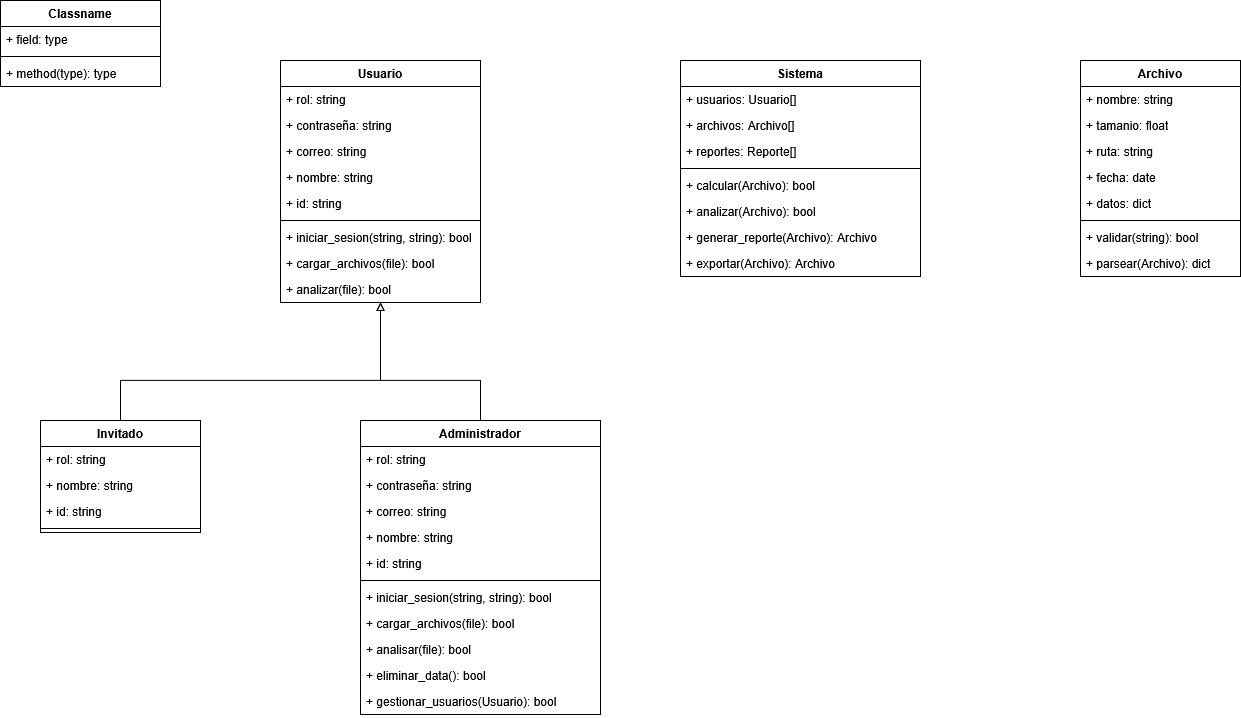

The diagram above was exported from draw.io. Its source (the exported page's mxGraphModel, read from the mxfile embedded in the PNG):
<mxGraphModel dx="3600" dy="1664" grid="1" gridSize="10" guides="1" tooltips="1" connect="1" arrows="1" fold="1" page="1" pageScale="1" pageWidth="850" pageHeight="1100" math="0" shadow="0">
  <root>
    <mxCell id="0" />
    <mxCell id="1" parent="0" />
    <mxCell id="pe1fhA_yYCQgNtNuZVMz-16" value="Usuario" style="swimlane;fontStyle=1;align=center;verticalAlign=top;childLayout=stackLayout;horizontal=1;startSize=26;horizontalStack=0;resizeParent=1;resizeParentMax=0;resizeLast=0;collapsible=1;marginBottom=0;whiteSpace=wrap;html=1;" parent="1" vertex="1">
      <mxGeometry x="-80" y="280" width="200" height="242" as="geometry" />
    </mxCell>
    <mxCell id="pe1fhA_yYCQgNtNuZVMz-50" value="&lt;div&gt;+ rol: string&lt;/div&gt;" style="text;strokeColor=none;fillColor=none;align=left;verticalAlign=top;spacingLeft=4;spacingRight=4;overflow=hidden;rotatable=0;points=[[0,0.5],[1,0.5]];portConstraint=eastwest;whiteSpace=wrap;html=1;" parent="pe1fhA_yYCQgNtNuZVMz-16" vertex="1">
      <mxGeometry y="26" width="200" height="26" as="geometry" />
    </mxCell>
    <mxCell id="pe1fhA_yYCQgNtNuZVMz-49" value="&lt;div&gt;+ contraseña: string&lt;/div&gt;" style="text;strokeColor=none;fillColor=none;align=left;verticalAlign=top;spacingLeft=4;spacingRight=4;overflow=hidden;rotatable=0;points=[[0,0.5],[1,0.5]];portConstraint=eastwest;whiteSpace=wrap;html=1;" parent="pe1fhA_yYCQgNtNuZVMz-16" vertex="1">
      <mxGeometry y="52" width="200" height="26" as="geometry" />
    </mxCell>
    <mxCell id="pe1fhA_yYCQgNtNuZVMz-48" value="+ correo: string" style="text;strokeColor=none;fillColor=none;align=left;verticalAlign=top;spacingLeft=4;spacingRight=4;overflow=hidden;rotatable=0;points=[[0,0.5],[1,0.5]];portConstraint=eastwest;whiteSpace=wrap;html=1;" parent="pe1fhA_yYCQgNtNuZVMz-16" vertex="1">
      <mxGeometry y="78" width="200" height="26" as="geometry" />
    </mxCell>
    <mxCell id="pe1fhA_yYCQgNtNuZVMz-47" value="+ nombre: string" style="text;strokeColor=none;fillColor=none;align=left;verticalAlign=top;spacingLeft=4;spacingRight=4;overflow=hidden;rotatable=0;points=[[0,0.5],[1,0.5]];portConstraint=eastwest;whiteSpace=wrap;html=1;" parent="pe1fhA_yYCQgNtNuZVMz-16" vertex="1">
      <mxGeometry y="104" width="200" height="26" as="geometry" />
    </mxCell>
    <mxCell id="pe1fhA_yYCQgNtNuZVMz-46" value="&lt;div&gt;+ id: string&lt;/div&gt;" style="text;strokeColor=none;fillColor=none;align=left;verticalAlign=top;spacingLeft=4;spacingRight=4;overflow=hidden;rotatable=0;points=[[0,0.5],[1,0.5]];portConstraint=eastwest;whiteSpace=wrap;html=1;" parent="pe1fhA_yYCQgNtNuZVMz-16" vertex="1">
      <mxGeometry y="130" width="200" height="26" as="geometry" />
    </mxCell>
    <mxCell id="pe1fhA_yYCQgNtNuZVMz-18" value="" style="line;strokeWidth=1;fillColor=none;align=left;verticalAlign=middle;spacingTop=-1;spacingLeft=3;spacingRight=3;rotatable=0;labelPosition=right;points=[];portConstraint=eastwest;strokeColor=inherit;" parent="pe1fhA_yYCQgNtNuZVMz-16" vertex="1">
      <mxGeometry y="156" width="200" height="8" as="geometry" />
    </mxCell>
    <mxCell id="pe1fhA_yYCQgNtNuZVMz-19" value="+ iniciar_sesion(string, string): bool" style="text;strokeColor=none;fillColor=none;align=left;verticalAlign=top;spacingLeft=4;spacingRight=4;overflow=hidden;rotatable=0;points=[[0,0.5],[1,0.5]];portConstraint=eastwest;whiteSpace=wrap;html=1;" parent="pe1fhA_yYCQgNtNuZVMz-16" vertex="1">
      <mxGeometry y="164" width="200" height="26" as="geometry" />
    </mxCell>
    <mxCell id="pe1fhA_yYCQgNtNuZVMz-52" value="+ cargar_archivos(file): bool" style="text;strokeColor=none;fillColor=none;align=left;verticalAlign=top;spacingLeft=4;spacingRight=4;overflow=hidden;rotatable=0;points=[[0,0.5],[1,0.5]];portConstraint=eastwest;whiteSpace=wrap;html=1;" parent="pe1fhA_yYCQgNtNuZVMz-16" vertex="1">
      <mxGeometry y="190" width="200" height="26" as="geometry" />
    </mxCell>
    <mxCell id="pe1fhA_yYCQgNtNuZVMz-51" value="+ analizar(file): bool" style="text;strokeColor=none;fillColor=none;align=left;verticalAlign=top;spacingLeft=4;spacingRight=4;overflow=hidden;rotatable=0;points=[[0,0.5],[1,0.5]];portConstraint=eastwest;whiteSpace=wrap;html=1;" parent="pe1fhA_yYCQgNtNuZVMz-16" vertex="1">
      <mxGeometry y="216" width="200" height="26" as="geometry" />
    </mxCell>
    <mxCell id="pe1fhA_yYCQgNtNuZVMz-65" style="edgeStyle=orthogonalEdgeStyle;rounded=0;orthogonalLoop=1;jettySize=auto;html=1;endArrow=block;endFill=0;" parent="1" source="pe1fhA_yYCQgNtNuZVMz-53" target="pe1fhA_yYCQgNtNuZVMz-16" edge="1">
      <mxGeometry relative="1" as="geometry">
        <Array as="points">
          <mxPoint x="120" y="600" />
          <mxPoint x="20" y="600" />
        </Array>
      </mxGeometry>
    </mxCell>
    <mxCell id="pe1fhA_yYCQgNtNuZVMz-53" value="Administrador" style="swimlane;fontStyle=1;align=center;verticalAlign=top;childLayout=stackLayout;horizontal=1;startSize=26;horizontalStack=0;resizeParent=1;resizeParentMax=0;resizeLast=0;collapsible=1;marginBottom=0;whiteSpace=wrap;html=1;" parent="1" vertex="1">
      <mxGeometry y="640" width="240" height="294" as="geometry" />
    </mxCell>
    <mxCell id="pe1fhA_yYCQgNtNuZVMz-54" value="&lt;div&gt;+ rol: string&lt;/div&gt;" style="text;strokeColor=none;fillColor=none;align=left;verticalAlign=top;spacingLeft=4;spacingRight=4;overflow=hidden;rotatable=0;points=[[0,0.5],[1,0.5]];portConstraint=eastwest;whiteSpace=wrap;html=1;" parent="pe1fhA_yYCQgNtNuZVMz-53" vertex="1">
      <mxGeometry y="26" width="240" height="26" as="geometry" />
    </mxCell>
    <mxCell id="pe1fhA_yYCQgNtNuZVMz-55" value="&lt;div&gt;+ contraseña: string&lt;/div&gt;" style="text;strokeColor=none;fillColor=none;align=left;verticalAlign=top;spacingLeft=4;spacingRight=4;overflow=hidden;rotatable=0;points=[[0,0.5],[1,0.5]];portConstraint=eastwest;whiteSpace=wrap;html=1;" parent="pe1fhA_yYCQgNtNuZVMz-53" vertex="1">
      <mxGeometry y="52" width="240" height="26" as="geometry" />
    </mxCell>
    <mxCell id="pe1fhA_yYCQgNtNuZVMz-56" value="+ correo: string" style="text;strokeColor=none;fillColor=none;align=left;verticalAlign=top;spacingLeft=4;spacingRight=4;overflow=hidden;rotatable=0;points=[[0,0.5],[1,0.5]];portConstraint=eastwest;whiteSpace=wrap;html=1;" parent="pe1fhA_yYCQgNtNuZVMz-53" vertex="1">
      <mxGeometry y="78" width="240" height="26" as="geometry" />
    </mxCell>
    <mxCell id="pe1fhA_yYCQgNtNuZVMz-57" value="+ nombre: string" style="text;strokeColor=none;fillColor=none;align=left;verticalAlign=top;spacingLeft=4;spacingRight=4;overflow=hidden;rotatable=0;points=[[0,0.5],[1,0.5]];portConstraint=eastwest;whiteSpace=wrap;html=1;" parent="pe1fhA_yYCQgNtNuZVMz-53" vertex="1">
      <mxGeometry y="104" width="240" height="26" as="geometry" />
    </mxCell>
    <mxCell id="pe1fhA_yYCQgNtNuZVMz-58" value="&lt;div&gt;+ id: string&lt;/div&gt;" style="text;strokeColor=none;fillColor=none;align=left;verticalAlign=top;spacingLeft=4;spacingRight=4;overflow=hidden;rotatable=0;points=[[0,0.5],[1,0.5]];portConstraint=eastwest;whiteSpace=wrap;html=1;" parent="pe1fhA_yYCQgNtNuZVMz-53" vertex="1">
      <mxGeometry y="130" width="240" height="26" as="geometry" />
    </mxCell>
    <mxCell id="pe1fhA_yYCQgNtNuZVMz-59" value="" style="line;strokeWidth=1;fillColor=none;align=left;verticalAlign=middle;spacingTop=-1;spacingLeft=3;spacingRight=3;rotatable=0;labelPosition=right;points=[];portConstraint=eastwest;strokeColor=inherit;" parent="pe1fhA_yYCQgNtNuZVMz-53" vertex="1">
      <mxGeometry y="156" width="240" height="8" as="geometry" />
    </mxCell>
    <mxCell id="pe1fhA_yYCQgNtNuZVMz-60" value="+ iniciar_sesion(string, string): bool" style="text;strokeColor=none;fillColor=none;align=left;verticalAlign=top;spacingLeft=4;spacingRight=4;overflow=hidden;rotatable=0;points=[[0,0.5],[1,0.5]];portConstraint=eastwest;whiteSpace=wrap;html=1;" parent="pe1fhA_yYCQgNtNuZVMz-53" vertex="1">
      <mxGeometry y="164" width="240" height="26" as="geometry" />
    </mxCell>
    <mxCell id="pe1fhA_yYCQgNtNuZVMz-61" value="+ cargar_archivos(file): bool" style="text;strokeColor=none;fillColor=none;align=left;verticalAlign=top;spacingLeft=4;spacingRight=4;overflow=hidden;rotatable=0;points=[[0,0.5],[1,0.5]];portConstraint=eastwest;whiteSpace=wrap;html=1;" parent="pe1fhA_yYCQgNtNuZVMz-53" vertex="1">
      <mxGeometry y="190" width="240" height="26" as="geometry" />
    </mxCell>
    <mxCell id="pe1fhA_yYCQgNtNuZVMz-63" value="+ analisar(file): bool" style="text;strokeColor=none;fillColor=none;align=left;verticalAlign=top;spacingLeft=4;spacingRight=4;overflow=hidden;rotatable=0;points=[[0,0.5],[1,0.5]];portConstraint=eastwest;whiteSpace=wrap;html=1;" parent="pe1fhA_yYCQgNtNuZVMz-53" vertex="1">
      <mxGeometry y="216" width="240" height="26" as="geometry" />
    </mxCell>
    <mxCell id="pe1fhA_yYCQgNtNuZVMz-62" value="+ eliminar_data(): bool" style="text;strokeColor=none;fillColor=none;align=left;verticalAlign=top;spacingLeft=4;spacingRight=4;overflow=hidden;rotatable=0;points=[[0,0.5],[1,0.5]];portConstraint=eastwest;whiteSpace=wrap;html=1;" parent="pe1fhA_yYCQgNtNuZVMz-53" vertex="1">
      <mxGeometry y="242" width="240" height="26" as="geometry" />
    </mxCell>
    <mxCell id="pe1fhA_yYCQgNtNuZVMz-64" value="+ gestionar_usuarios(Usuario): bool" style="text;strokeColor=none;fillColor=none;align=left;verticalAlign=top;spacingLeft=4;spacingRight=4;overflow=hidden;rotatable=0;points=[[0,0.5],[1,0.5]];portConstraint=eastwest;whiteSpace=wrap;html=1;" parent="pe1fhA_yYCQgNtNuZVMz-53" vertex="1">
      <mxGeometry y="268" width="240" height="26" as="geometry" />
    </mxCell>
    <mxCell id="pe1fhA_yYCQgNtNuZVMz-71" value="Sistema" style="swimlane;fontStyle=1;align=center;verticalAlign=top;childLayout=stackLayout;horizontal=1;startSize=26;horizontalStack=0;resizeParent=1;resizeParentMax=0;resizeLast=0;collapsible=1;marginBottom=0;whiteSpace=wrap;html=1;" parent="1" vertex="1">
      <mxGeometry x="320" y="280" width="240" height="216" as="geometry" />
    </mxCell>
    <mxCell id="pe1fhA_yYCQgNtNuZVMz-72" value="+ usuarios: Usuario[]" style="text;strokeColor=none;fillColor=none;align=left;verticalAlign=top;spacingLeft=4;spacingRight=4;overflow=hidden;rotatable=0;points=[[0,0.5],[1,0.5]];portConstraint=eastwest;whiteSpace=wrap;html=1;" parent="pe1fhA_yYCQgNtNuZVMz-71" vertex="1">
      <mxGeometry y="26" width="240" height="26" as="geometry" />
    </mxCell>
    <mxCell id="pe1fhA_yYCQgNtNuZVMz-88" value="+ archivos: Archivo[]" style="text;strokeColor=none;fillColor=none;align=left;verticalAlign=top;spacingLeft=4;spacingRight=4;overflow=hidden;rotatable=0;points=[[0,0.5],[1,0.5]];portConstraint=eastwest;whiteSpace=wrap;html=1;" parent="pe1fhA_yYCQgNtNuZVMz-71" vertex="1">
      <mxGeometry y="52" width="240" height="26" as="geometry" />
    </mxCell>
    <mxCell id="pe1fhA_yYCQgNtNuZVMz-89" value="+ reportes: Reporte[]" style="text;strokeColor=none;fillColor=none;align=left;verticalAlign=top;spacingLeft=4;spacingRight=4;overflow=hidden;rotatable=0;points=[[0,0.5],[1,0.5]];portConstraint=eastwest;whiteSpace=wrap;html=1;" parent="pe1fhA_yYCQgNtNuZVMz-71" vertex="1">
      <mxGeometry y="78" width="240" height="26" as="geometry" />
    </mxCell>
    <mxCell id="pe1fhA_yYCQgNtNuZVMz-73" value="" style="line;strokeWidth=1;fillColor=none;align=left;verticalAlign=middle;spacingTop=-1;spacingLeft=3;spacingRight=3;rotatable=0;labelPosition=right;points=[];portConstraint=eastwest;strokeColor=inherit;" parent="pe1fhA_yYCQgNtNuZVMz-71" vertex="1">
      <mxGeometry y="104" width="240" height="8" as="geometry" />
    </mxCell>
    <mxCell id="pe1fhA_yYCQgNtNuZVMz-74" value="+ calcular(Archivo): bool" style="text;strokeColor=none;fillColor=none;align=left;verticalAlign=top;spacingLeft=4;spacingRight=4;overflow=hidden;rotatable=0;points=[[0,0.5],[1,0.5]];portConstraint=eastwest;whiteSpace=wrap;html=1;" parent="pe1fhA_yYCQgNtNuZVMz-71" vertex="1">
      <mxGeometry y="112" width="240" height="26" as="geometry" />
    </mxCell>
    <mxCell id="pe1fhA_yYCQgNtNuZVMz-75" value="+ analizar(Archivo): bool" style="text;strokeColor=none;fillColor=none;align=left;verticalAlign=top;spacingLeft=4;spacingRight=4;overflow=hidden;rotatable=0;points=[[0,0.5],[1,0.5]];portConstraint=eastwest;whiteSpace=wrap;html=1;" parent="pe1fhA_yYCQgNtNuZVMz-71" vertex="1">
      <mxGeometry y="138" width="240" height="26" as="geometry" />
    </mxCell>
    <mxCell id="pe1fhA_yYCQgNtNuZVMz-87" value="+ generar_reporte(Archivo): Archivo" style="text;strokeColor=none;fillColor=none;align=left;verticalAlign=top;spacingLeft=4;spacingRight=4;overflow=hidden;rotatable=0;points=[[0,0.5],[1,0.5]];portConstraint=eastwest;whiteSpace=wrap;html=1;" parent="pe1fhA_yYCQgNtNuZVMz-71" vertex="1">
      <mxGeometry y="164" width="240" height="26" as="geometry" />
    </mxCell>
    <mxCell id="pe1fhA_yYCQgNtNuZVMz-91" value="+ exportar(Archivo): Archivo" style="text;strokeColor=none;fillColor=none;align=left;verticalAlign=top;spacingLeft=4;spacingRight=4;overflow=hidden;rotatable=0;points=[[0,0.5],[1,0.5]];portConstraint=eastwest;whiteSpace=wrap;html=1;" parent="pe1fhA_yYCQgNtNuZVMz-71" vertex="1">
      <mxGeometry y="190" width="240" height="26" as="geometry" />
    </mxCell>
    <mxCell id="pe1fhA_yYCQgNtNuZVMz-105" style="edgeStyle=orthogonalEdgeStyle;rounded=0;orthogonalLoop=1;jettySize=auto;html=1;endArrow=block;endFill=0;" parent="1" source="pe1fhA_yYCQgNtNuZVMz-76" target="pe1fhA_yYCQgNtNuZVMz-16" edge="1">
      <mxGeometry relative="1" as="geometry">
        <Array as="points">
          <mxPoint x="-240" y="600" />
          <mxPoint x="20" y="600" />
        </Array>
      </mxGeometry>
    </mxCell>
    <mxCell id="pe1fhA_yYCQgNtNuZVMz-76" value="Invitado" style="swimlane;fontStyle=1;align=center;verticalAlign=top;childLayout=stackLayout;horizontal=1;startSize=26;horizontalStack=0;resizeParent=1;resizeParentMax=0;resizeLast=0;collapsible=1;marginBottom=0;whiteSpace=wrap;html=1;" parent="1" vertex="1">
      <mxGeometry x="-320" y="640" width="160" height="112" as="geometry" />
    </mxCell>
    <mxCell id="pe1fhA_yYCQgNtNuZVMz-77" value="&lt;div&gt;+ rol: string&lt;/div&gt;" style="text;strokeColor=none;fillColor=none;align=left;verticalAlign=top;spacingLeft=4;spacingRight=4;overflow=hidden;rotatable=0;points=[[0,0.5],[1,0.5]];portConstraint=eastwest;whiteSpace=wrap;html=1;" parent="pe1fhA_yYCQgNtNuZVMz-76" vertex="1">
      <mxGeometry y="26" width="160" height="26" as="geometry" />
    </mxCell>
    <mxCell id="pe1fhA_yYCQgNtNuZVMz-80" value="+ nombre: string" style="text;strokeColor=none;fillColor=none;align=left;verticalAlign=top;spacingLeft=4;spacingRight=4;overflow=hidden;rotatable=0;points=[[0,0.5],[1,0.5]];portConstraint=eastwest;whiteSpace=wrap;html=1;" parent="pe1fhA_yYCQgNtNuZVMz-76" vertex="1">
      <mxGeometry y="52" width="160" height="26" as="geometry" />
    </mxCell>
    <mxCell id="pe1fhA_yYCQgNtNuZVMz-81" value="&lt;div&gt;+ id: string&lt;/div&gt;" style="text;strokeColor=none;fillColor=none;align=left;verticalAlign=top;spacingLeft=4;spacingRight=4;overflow=hidden;rotatable=0;points=[[0,0.5],[1,0.5]];portConstraint=eastwest;whiteSpace=wrap;html=1;" parent="pe1fhA_yYCQgNtNuZVMz-76" vertex="1">
      <mxGeometry y="78" width="160" height="26" as="geometry" />
    </mxCell>
    <mxCell id="pe1fhA_yYCQgNtNuZVMz-82" value="" style="line;strokeWidth=1;fillColor=none;align=left;verticalAlign=middle;spacingTop=-1;spacingLeft=3;spacingRight=3;rotatable=0;labelPosition=right;points=[];portConstraint=eastwest;strokeColor=inherit;" parent="pe1fhA_yYCQgNtNuZVMz-76" vertex="1">
      <mxGeometry y="104" width="160" height="8" as="geometry" />
    </mxCell>
    <mxCell id="pe1fhA_yYCQgNtNuZVMz-96" value="Archivo" style="swimlane;fontStyle=1;align=center;verticalAlign=top;childLayout=stackLayout;horizontal=1;startSize=26;horizontalStack=0;resizeParent=1;resizeParentMax=0;resizeLast=0;collapsible=1;marginBottom=0;whiteSpace=wrap;html=1;" parent="1" vertex="1">
      <mxGeometry x="720" y="280" width="160" height="216" as="geometry" />
    </mxCell>
    <mxCell id="pe1fhA_yYCQgNtNuZVMz-97" value="+ nombre: string" style="text;strokeColor=none;fillColor=none;align=left;verticalAlign=top;spacingLeft=4;spacingRight=4;overflow=hidden;rotatable=0;points=[[0,0.5],[1,0.5]];portConstraint=eastwest;whiteSpace=wrap;html=1;" parent="pe1fhA_yYCQgNtNuZVMz-96" vertex="1">
      <mxGeometry y="26" width="160" height="26" as="geometry" />
    </mxCell>
    <mxCell id="pe1fhA_yYCQgNtNuZVMz-100" value="+ tamanio: float" style="text;strokeColor=none;fillColor=none;align=left;verticalAlign=top;spacingLeft=4;spacingRight=4;overflow=hidden;rotatable=0;points=[[0,0.5],[1,0.5]];portConstraint=eastwest;whiteSpace=wrap;html=1;" parent="pe1fhA_yYCQgNtNuZVMz-96" vertex="1">
      <mxGeometry y="52" width="160" height="26" as="geometry" />
    </mxCell>
    <mxCell id="pe1fhA_yYCQgNtNuZVMz-101" value="+ ruta: string" style="text;strokeColor=none;fillColor=none;align=left;verticalAlign=top;spacingLeft=4;spacingRight=4;overflow=hidden;rotatable=0;points=[[0,0.5],[1,0.5]];portConstraint=eastwest;whiteSpace=wrap;html=1;" parent="pe1fhA_yYCQgNtNuZVMz-96" vertex="1">
      <mxGeometry y="78" width="160" height="26" as="geometry" />
    </mxCell>
    <mxCell id="pe1fhA_yYCQgNtNuZVMz-103" value="+ fecha: date" style="text;strokeColor=none;fillColor=none;align=left;verticalAlign=top;spacingLeft=4;spacingRight=4;overflow=hidden;rotatable=0;points=[[0,0.5],[1,0.5]];portConstraint=eastwest;whiteSpace=wrap;html=1;" parent="pe1fhA_yYCQgNtNuZVMz-96" vertex="1">
      <mxGeometry y="104" width="160" height="26" as="geometry" />
    </mxCell>
    <mxCell id="pe1fhA_yYCQgNtNuZVMz-102" value="+ datos: dict" style="text;strokeColor=none;fillColor=none;align=left;verticalAlign=top;spacingLeft=4;spacingRight=4;overflow=hidden;rotatable=0;points=[[0,0.5],[1,0.5]];portConstraint=eastwest;whiteSpace=wrap;html=1;" parent="pe1fhA_yYCQgNtNuZVMz-96" vertex="1">
      <mxGeometry y="130" width="160" height="26" as="geometry" />
    </mxCell>
    <mxCell id="pe1fhA_yYCQgNtNuZVMz-98" value="" style="line;strokeWidth=1;fillColor=none;align=left;verticalAlign=middle;spacingTop=-1;spacingLeft=3;spacingRight=3;rotatable=0;labelPosition=right;points=[];portConstraint=eastwest;strokeColor=inherit;" parent="pe1fhA_yYCQgNtNuZVMz-96" vertex="1">
      <mxGeometry y="156" width="160" height="8" as="geometry" />
    </mxCell>
    <mxCell id="pe1fhA_yYCQgNtNuZVMz-99" value="+ validar(string): bool" style="text;strokeColor=none;fillColor=none;align=left;verticalAlign=top;spacingLeft=4;spacingRight=4;overflow=hidden;rotatable=0;points=[[0,0.5],[1,0.5]];portConstraint=eastwest;whiteSpace=wrap;html=1;" parent="pe1fhA_yYCQgNtNuZVMz-96" vertex="1">
      <mxGeometry y="164" width="160" height="26" as="geometry" />
    </mxCell>
    <mxCell id="pe1fhA_yYCQgNtNuZVMz-104" value="+ parsear(Archivo): dict" style="text;strokeColor=none;fillColor=none;align=left;verticalAlign=top;spacingLeft=4;spacingRight=4;overflow=hidden;rotatable=0;points=[[0,0.5],[1,0.5]];portConstraint=eastwest;whiteSpace=wrap;html=1;" parent="pe1fhA_yYCQgNtNuZVMz-96" vertex="1">
      <mxGeometry y="190" width="160" height="26" as="geometry" />
    </mxCell>
    <mxCell id="vmNuR2R-mD_tnmX7Ynh1-2" value="Classname" style="swimlane;fontStyle=1;align=center;verticalAlign=top;childLayout=stackLayout;horizontal=1;startSize=26;horizontalStack=0;resizeParent=1;resizeParentMax=0;resizeLast=0;collapsible=1;marginBottom=0;whiteSpace=wrap;html=1;" parent="1" vertex="1">
      <mxGeometry x="-360" y="220" width="160" height="86" as="geometry" />
    </mxCell>
    <mxCell id="vmNuR2R-mD_tnmX7Ynh1-3" value="+ field: type" style="text;strokeColor=none;fillColor=none;align=left;verticalAlign=top;spacingLeft=4;spacingRight=4;overflow=hidden;rotatable=0;points=[[0,0.5],[1,0.5]];portConstraint=eastwest;whiteSpace=wrap;html=1;" parent="vmNuR2R-mD_tnmX7Ynh1-2" vertex="1">
      <mxGeometry y="26" width="160" height="26" as="geometry" />
    </mxCell>
    <mxCell id="vmNuR2R-mD_tnmX7Ynh1-4" value="" style="line;strokeWidth=1;fillColor=none;align=left;verticalAlign=middle;spacingTop=-1;spacingLeft=3;spacingRight=3;rotatable=0;labelPosition=right;points=[];portConstraint=eastwest;strokeColor=inherit;" parent="vmNuR2R-mD_tnmX7Ynh1-2" vertex="1">
      <mxGeometry y="52" width="160" height="8" as="geometry" />
    </mxCell>
    <mxCell id="vmNuR2R-mD_tnmX7Ynh1-5" value="+ method(type): type" style="text;strokeColor=none;fillColor=none;align=left;verticalAlign=top;spacingLeft=4;spacingRight=4;overflow=hidden;rotatable=0;points=[[0,0.5],[1,0.5]];portConstraint=eastwest;whiteSpace=wrap;html=1;" parent="vmNuR2R-mD_tnmX7Ynh1-2" vertex="1">
      <mxGeometry y="60" width="160" height="26" as="geometry" />
    </mxCell>
  </root>
</mxGraphModel>